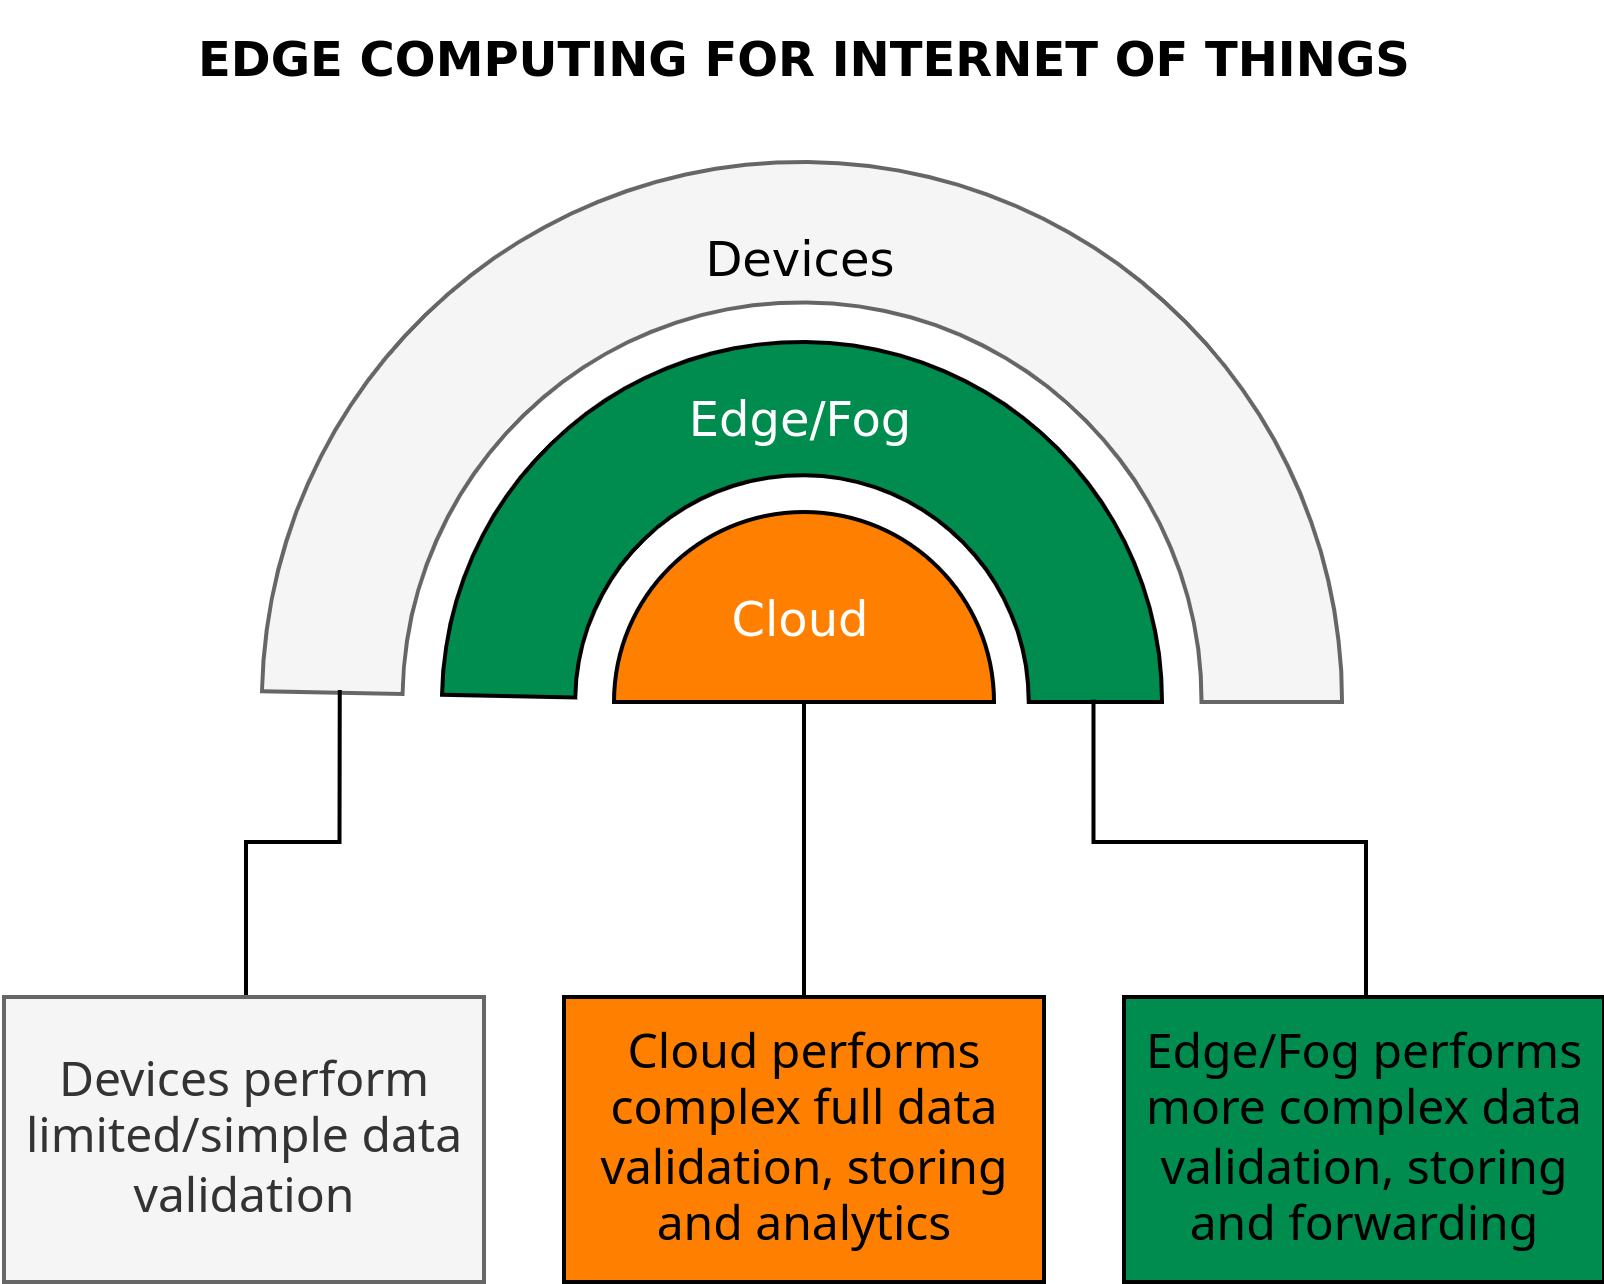

The diagram above was exported from draw.io. Its source (the exported page's mxGraphModel, read from the mxfile embedded in the PNG):
<mxGraphModel dx="536" dy="314" grid="1" gridSize="10" guides="1" tooltips="1" connect="1" arrows="1" fold="1" page="1" pageScale="1" pageWidth="1169" pageHeight="827" math="0" shadow="0">
  <root>
    <mxCell id="0" />
    <mxCell id="1" parent="0" />
    <mxCell id="4KAWf8gHM2e-LEDGJqCs-1" value="" style="verticalLabelPosition=bottom;verticalAlign=top;html=1;shape=mxgraph.basic.partConcEllipse;startAngle=0.7531826745504864;endAngle=0.25;arcWidth=0.26;fillColor=#f5f5f5;fontColor=#333333;strokeColor=#666666;" vertex="1" parent="1">
      <mxGeometry x="300" y="170" width="270" height="270" as="geometry" />
    </mxCell>
    <mxCell id="4KAWf8gHM2e-LEDGJqCs-2" value="" style="verticalLabelPosition=bottom;verticalAlign=top;html=1;shape=mxgraph.basic.partConcEllipse;startAngle=0.7531826745504864;endAngle=0.25;arcWidth=0.37;fillColor=#008C4F;" vertex="1" parent="1">
      <mxGeometry x="345" y="215" width="180" height="180" as="geometry" />
    </mxCell>
    <mxCell id="4KAWf8gHM2e-LEDGJqCs-9" value="" style="edgeStyle=orthogonalEdgeStyle;rounded=0;orthogonalLoop=1;jettySize=auto;html=1;fontFamily=Dejavu Sans;fontColor=#FFFFFF;endArrow=none;endFill=0;" edge="1" parent="1" source="4KAWf8gHM2e-LEDGJqCs-3" target="4KAWf8gHM2e-LEDGJqCs-8">
      <mxGeometry relative="1" as="geometry" />
    </mxCell>
    <mxCell id="4KAWf8gHM2e-LEDGJqCs-3" value="" style="verticalLabelPosition=bottom;verticalAlign=top;html=1;shape=mxgraph.basic.half_circle;rotation=-180;fillColor=#FF8000;" vertex="1" parent="1">
      <mxGeometry x="388" y="257.5" width="95" height="47.5" as="geometry" />
    </mxCell>
    <mxCell id="4KAWf8gHM2e-LEDGJqCs-4" value="Devices" style="text;html=1;strokeColor=none;fillColor=none;align=center;verticalAlign=middle;whiteSpace=wrap;rounded=0;fontFamily=Dejavu Sans;" vertex="1" parent="1">
      <mxGeometry x="405" y="180" width="60" height="30" as="geometry" />
    </mxCell>
    <mxCell id="4KAWf8gHM2e-LEDGJqCs-5" value="Edge/Fog" style="text;html=1;strokeColor=none;fillColor=none;align=center;verticalAlign=middle;whiteSpace=wrap;rounded=0;fontFamily=Dejavu Sans;fontColor=#FFFFFF;" vertex="1" parent="1">
      <mxGeometry x="405" y="220" width="60" height="30" as="geometry" />
    </mxCell>
    <mxCell id="4KAWf8gHM2e-LEDGJqCs-6" value="Cloud" style="text;html=1;strokeColor=none;fillColor=none;align=center;verticalAlign=middle;whiteSpace=wrap;rounded=0;fontFamily=Dejavu Sans;fontColor=#FFFFFF;" vertex="1" parent="1">
      <mxGeometry x="405" y="270" width="60" height="30" as="geometry" />
    </mxCell>
    <mxCell id="4KAWf8gHM2e-LEDGJqCs-8" value="Cloud performs complex full data validation, storing and analytics" style="whiteSpace=wrap;html=1;verticalAlign=middle;fillColor=#FF8000;" vertex="1" parent="1">
      <mxGeometry x="375.5" y="378.75" width="120" height="71.25" as="geometry" />
    </mxCell>
    <mxCell id="4KAWf8gHM2e-LEDGJqCs-12" value="" style="edgeStyle=orthogonalEdgeStyle;rounded=0;orthogonalLoop=1;jettySize=auto;html=1;fontFamily=Dejavu Sans;fontColor=#FFFFFF;endArrow=none;endFill=0;exitX=0.072;exitY=0.489;exitDx=0;exitDy=0;exitPerimeter=0;" edge="1" parent="1" target="4KAWf8gHM2e-LEDGJqCs-13" source="4KAWf8gHM2e-LEDGJqCs-1">
      <mxGeometry relative="1" as="geometry">
        <mxPoint x="295.5" y="305" as="sourcePoint" />
        <Array as="points">
          <mxPoint x="319" y="340" />
          <mxPoint x="296" y="340" />
        </Array>
      </mxGeometry>
    </mxCell>
    <mxCell id="4KAWf8gHM2e-LEDGJqCs-13" value="Devices perform limited/simple data validation" style="whiteSpace=wrap;html=1;verticalAlign=middle;fillColor=#f5f5f5;fontColor=#333333;strokeColor=#666666;" vertex="1" parent="1">
      <mxGeometry x="235.5" y="378.75" width="120" height="71.25" as="geometry" />
    </mxCell>
    <mxCell id="4KAWf8gHM2e-LEDGJqCs-14" value="" style="edgeStyle=orthogonalEdgeStyle;rounded=0;orthogonalLoop=1;jettySize=auto;html=1;fontFamily=Dejavu Sans;fontColor=#FFFFFF;endArrow=none;endFill=0;exitX=0.905;exitY=0.497;exitDx=0;exitDy=0;exitPerimeter=0;" edge="1" parent="1" target="4KAWf8gHM2e-LEDGJqCs-15" source="4KAWf8gHM2e-LEDGJqCs-2">
      <mxGeometry relative="1" as="geometry">
        <mxPoint x="575.5" y="305" as="sourcePoint" />
        <Array as="points">
          <mxPoint x="508" y="340" />
          <mxPoint x="576" y="340" />
        </Array>
      </mxGeometry>
    </mxCell>
    <mxCell id="4KAWf8gHM2e-LEDGJqCs-15" value="Edge/Fog performs more complex data validation, storing and forwarding" style="whiteSpace=wrap;html=1;verticalAlign=middle;fillColor=#008C4F;" vertex="1" parent="1">
      <mxGeometry x="515.5" y="378.75" width="120" height="71.25" as="geometry" />
    </mxCell>
    <mxCell id="4KAWf8gHM2e-LEDGJqCs-16" value="EDGE COMPUTING FOR INTERNET OF THINGS" style="text;html=1;strokeColor=none;fillColor=none;align=center;verticalAlign=middle;whiteSpace=wrap;rounded=0;fontFamily=Dejavu Sans;fontColor=#000000;fontStyle=1" vertex="1" parent="1">
      <mxGeometry x="280.5" y="130" width="310" height="30" as="geometry" />
    </mxCell>
  </root>
</mxGraphModel>